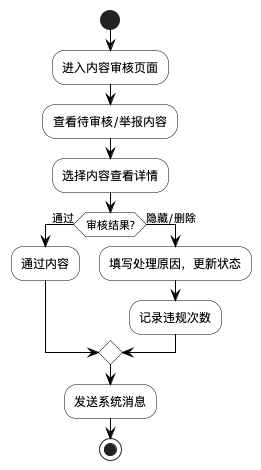

The diagram above was rendered by PlantUML. Its source (embedded in the PNG):
@startuml 社区内容审核模块流程图
' 图4-22 社区内容审核模块流程图（管理员）

skinparam ActivityBackgroundColor white
skinparam ActivityBorderColor black
skinparam ArrowColor black
skinparam DiamondBackgroundColor white
skinparam DiamondBorderColor black

start
:进入内容审核页面;
:查看待审核/举报内容;
:选择内容查看详情;
if (审核结果?) then (通过)
  :通过内容;
else (隐藏/删除)
  :填写处理原因，更新状态;
  :记录违规次数;
endif
:发送系统消息;
stop

@enduml